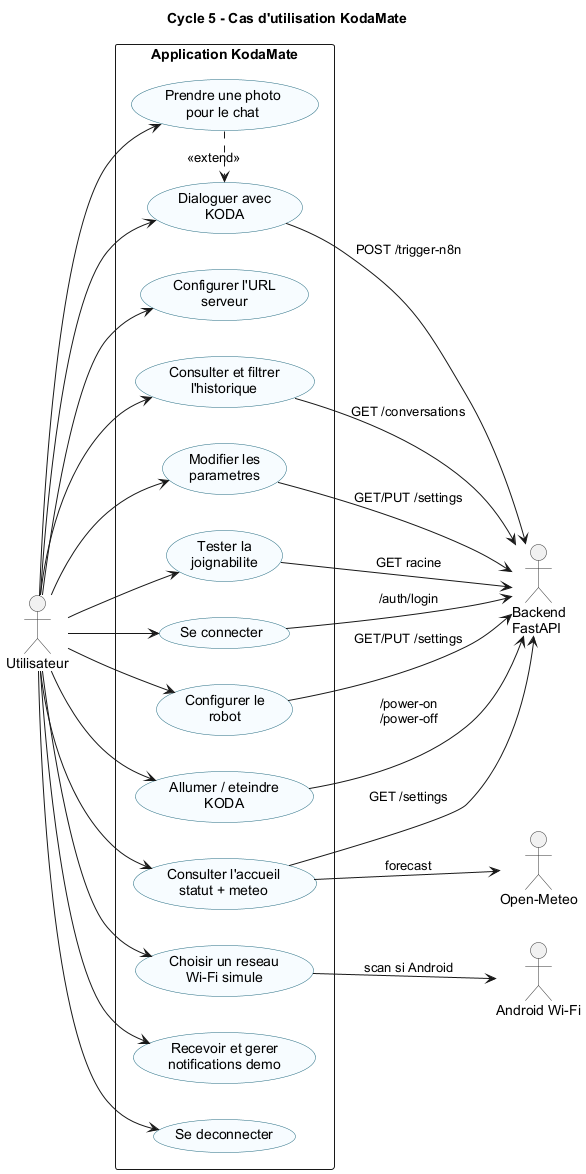

The diagram above was rendered by PlantUML. Its source (embedded in the PNG):
@startuml
title Cycle 5 - Cas d'utilisation KodaMate

left to right direction
skinparam backgroundColor #FFFFFF
skinparam shadowing false
skinparam defaultFontName Arial
skinparam usecase {
  BorderColor #246B80
  BackgroundColor #F7FCFF
}
skinparam actor {
  BorderColor #333333
}

actor "Utilisateur" as User
actor "Backend\nFastAPI" as Backend
actor "Open-Meteo" as Meteo
actor "Android Wi-Fi" as Wifi

rectangle "Application KodaMate" {
  usecase "Configurer l'URL\nserveur" as UCServer
  usecase "Tester la\njoignabilite" as UCTest
  usecase "Se connecter" as UCLogin
  usecase "Configurer le\nrobot" as UCRobotSetup
  usecase "Consulter l'accueil\nstatut + meteo" as UCHome
  usecase "Allumer / eteindre\nKODA" as UCPower
  usecase "Dialoguer avec\nKODA" as UCChat
  usecase "Prendre une photo\npour le chat" as UCPhoto
  usecase "Consulter et filtrer\nl'historique" as UCHistory
  usecase "Modifier les\nparametres" as UCSettings
  usecase "Choisir un reseau\nWi-Fi simule" as UCWifi
  usecase "Recevoir et gerer\nnotifications demo" as UCNotif
  usecase "Se deconnecter" as UCLogout
}

User --> UCServer
User --> UCTest
User --> UCLogin
User --> UCRobotSetup
User --> UCHome
User --> UCPower
User --> UCChat
User --> UCPhoto
User --> UCHistory
User --> UCSettings
User --> UCWifi
User --> UCNotif
User --> UCLogout

UCLogin --> Backend : /auth/login
UCTest --> Backend : GET racine
UCRobotSetup --> Backend : GET/PUT /settings
UCHome --> Backend : GET /settings
UCHome --> Meteo : forecast
UCPower --> Backend : /power-on\n/power-off
UCChat --> Backend : POST /trigger-n8n
UCHistory --> Backend : GET /conversations
UCSettings --> Backend : GET/PUT /settings
UCWifi --> Wifi : scan si Android

UCPhoto .> UCChat : <<extend>>

@enduml